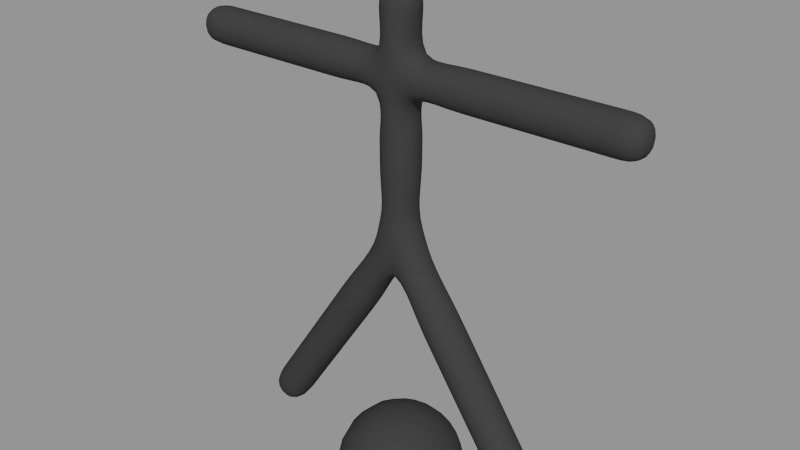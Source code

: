 # Source: newstick6.blend  (saved by Blender 2.63.0; exported with 4.5.12 LTS)
import bpy
from mathutils import Matrix  # noqa: F401  (used for matrix-valued properties, if any)

bpy.ops.wm.read_factory_settings(use_empty=True)
scene = bpy.context.scene
scene.name = 'Empty'

# ---- collections
col_collection_1 = bpy.data.collections.new('Collection 1'); scene.collection.children.link(col_collection_1)

# ---- materials (node trees are filled in below, after node groups)
mat_stickmat = bpy.data.materials.new('StickMat')
mat_stickmat.alpha_threshold = 0.0
mat_stickmat.use_transparent_shadow = False
mat_stickmat.diffuse_color = (0.04871, 0.04871, 0.04871, 1.0)
mat_stickmat.roughness = 0.5
mat_stickmat.specular_intensity = 0.0
mat_stickmat.line_color = (0.0, 0.0, 0.0, 1.0)

# ---- material node trees

# ---- meshes
me_headmesh = bpy.data.meshes.new('HeadMesh')
me_headmesh.from_pydata([(-0.178, 0.0, 6.98), (-0.3471, 0.0, 6.921), (-0.4988, 0.0, 6.825), (-0.6255, 0.0, 6.699), (-0.7208, 0.0, 6.547), (-0.7799, 0.0, 6.378), (-0.8, 0.0, 6.2), (-0.7799, 0.0, 6.022), (-0.7208, 0.0, 5.853), (-0.6255, 0.0, 5.701), (-0.4988, 0.0, 5.575), (-0.3471, 0.0, 5.479), (-0.178, 0.0, 5.42), (-0.1693, 0.05501, 6.98), (-0.3301, 0.1073, 6.921), (-0.4744, 0.1541, 6.825), (-0.5949, 0.1933, 6.699), (-0.6855, 0.2227, 6.547), (-0.7418, 0.241, 6.378), (-0.7608, 0.2472, 6.2), (-0.7418, 0.241, 6.022), (-0.6855, 0.2227, 5.853), (-0.5949, 0.1933, 5.701), (-0.4744, 0.1541, 5.575), (-0.3301, 0.1073, 5.479), (-0.1693, 0.05501, 5.42), (-0.144, 0.1046, 6.98), (-0.2808, 0.204, 6.921), (-0.4035, 0.2932, 6.825), (-0.506, 0.3676, 6.699), (-0.5831, 0.4237, 6.547), (-0.631, 0.4584, 6.378), (-0.6472, 0.4702, 6.2), (-0.631, 0.4584, 6.022), (-0.5831, 0.4237, 5.853), (-0.506, 0.3676, 5.701), (-0.4035, 0.2932, 5.575), (-0.2808, 0.204, 5.479), (-0.144, 0.1046, 5.42), (-0.1046, 0.144, 6.98), (-0.204, 0.2808, 6.921), (-0.2932, 0.4035, 6.825), (-0.3676, 0.506, 6.699), (-0.4237, 0.5831, 6.547), (-0.4584, 0.631, 6.378), (-0.4702, 0.6472, 6.2), (-0.4584, 0.631, 6.022), (-0.4237, 0.5831, 5.853), (-0.3676, 0.506, 5.701), (-0.2932, 0.4035, 5.575), (-0.204, 0.2808, 5.479), (-0.1046, 0.144, 5.42), (-0.05501, 0.1693, 6.98), (-0.1073, 0.3301, 6.921), (-0.1541, 0.4744, 6.825), (-0.1933, 0.5949, 6.699), (-0.2227, 0.6855, 6.547), (-0.241, 0.7418, 6.378), (-0.2472, 0.7608, 6.2), (-0.241, 0.7418, 6.022), (-0.2227, 0.6855, 5.853), (-0.1933, 0.5949, 5.701), (-0.1541, 0.4744, 5.575), (-0.1073, 0.3301, 5.479), (-0.05501, 0.1693, 5.42), (2.922e-07, 0.178, 6.98), (3.331e-07, 0.3471, 6.921), (3.406e-07, 0.4988, 6.825), (3.704e-07, 0.6255, 6.699), (3.406e-07, 0.7208, 6.547), (4.3e-07, 0.7799, 6.378), (3.704e-07, 0.8, 6.2), (4.002e-07, 0.7799, 6.022), (3.853e-07, 0.7208, 5.853), (3.704e-07, 0.6255, 5.701), (4.002e-07, 0.4988, 5.575), (3.331e-07, 0.3471, 5.479), (3.071e-07, 0.178, 5.42), (0.05501, 0.1693, 6.98), (0.1073, 0.3301, 6.921), (0.1541, 0.4744, 6.825), (0.1933, 0.5949, 6.699), (0.2227, 0.6855, 6.547), (0.241, 0.7418, 6.378), (0.2472, 0.7608, 6.2), (0.241, 0.7418, 6.022), (0.2227, 0.6855, 5.853), (0.1933, 0.5949, 5.701), (0.1541, 0.4744, 5.575), (0.1073, 0.3301, 5.479), (0.05501, 0.1693, 5.42), (0.1046, 0.144, 6.98), (0.204, 0.2808, 6.921), (0.2932, 0.4035, 6.825), (0.3676, 0.506, 6.699), (0.4237, 0.5831, 6.547), (0.4584, 0.631, 6.378), (0.4702, 0.6472, 6.2), (0.4584, 0.631, 6.022), (0.4237, 0.5831, 5.853), (0.3676, 0.506, 5.701), (0.2932, 0.4035, 5.575), (0.204, 0.2808, 5.479), (0.1046, 0.144, 5.42), (0.144, 0.1046, 6.98), (0.2808, 0.204, 6.921), (0.4035, 0.2932, 6.825), (0.506, 0.3676, 6.699), (0.5831, 0.4237, 6.547), (0.631, 0.4584, 6.378), (0.6472, 0.4702, 6.2), (0.631, 0.4584, 6.022), (0.5831, 0.4237, 5.853), (0.506, 0.3676, 5.701), (0.4035, 0.2932, 5.575), (0.2808, 0.204, 5.479), (0.144, 0.1046, 5.42), (0.1693, 0.05501, 6.98), (0.3301, 0.1073, 6.921), (0.4744, 0.1541, 6.825), (0.5949, 0.1933, 6.699), (0.6855, 0.2227, 6.547), (0.7418, 0.241, 6.378), (0.7608, 0.2472, 6.2), (0.7418, 0.241, 6.022), (0.6855, 0.2227, 5.853), (0.5949, 0.1933, 5.701), (0.4744, 0.1541, 5.575), (0.3301, 0.1073, 5.479), (0.1693, 0.05501, 5.42), (0.178, -8.336e-08, 6.98), (0.3471, -1.43e-07, 6.921), (0.4988, -1.728e-07, 6.825), (0.6255, -2.473e-07, 6.699), (0.7208, -2.622e-07, 6.547), (0.7799, -3.814e-07, 6.378), (0.8, -3.069e-07, 6.2), (0.7799, -3.218e-07, 6.022), (0.7208, -2.92e-07, 5.853), (0.6255, -2.473e-07, 5.701), (0.4988, -2.473e-07, 5.575), (0.3471, -1.43e-07, 5.479), (0.178, -7.218e-08, 5.42), (0.1693, -0.05501, 6.98), (0.3301, -0.1073, 6.921), (0.4744, -0.1541, 6.825), (0.5949, -0.1933, 6.699), (0.6855, -0.2227, 6.547), (0.7418, -0.241, 6.378), (0.7608, -0.2472, 6.2), (0.7418, -0.241, 6.022), (0.6855, -0.2227, 5.853), (0.5949, -0.1933, 5.701), (0.4744, -0.1541, 5.575), (0.3301, -0.1073, 5.479), (0.1693, -0.05501, 5.42), (0.144, -0.1046, 6.98), (0.2808, -0.204, 6.921), (0.4035, -0.2932, 6.825), (0.506, -0.3676, 6.699), (0.5831, -0.4237, 6.547), (0.631, -0.4584, 6.378), (0.6472, -0.4702, 6.2), (0.631, -0.4584, 6.022), (0.5831, -0.4237, 5.853), (0.506, -0.3676, 5.701), (0.4035, -0.2932, 5.575), (0.2808, -0.204, 5.479), (0.144, -0.1046, 5.42), (0.1046, -0.144, 6.98), (0.204, -0.2808, 6.921), (0.2932, -0.4035, 6.825), (0.3676, -0.506, 6.699), (0.4237, -0.5831, 6.547), (0.4584, -0.631, 6.378), (0.4702, -0.6472, 6.2), (0.4584, -0.631, 6.022), (0.4237, -0.5831, 5.853), (0.3676, -0.506, 5.701), (0.2932, -0.4035, 5.575), (0.204, -0.2808, 5.479), (0.1046, -0.144, 5.42), (2.607e-07, 0.0, 5.4), (0.05501, -0.1693, 6.98), (0.1073, -0.3301, 6.921), (0.1541, -0.4744, 6.825), (0.1933, -0.5949, 6.699), (0.2227, -0.6855, 6.547), (0.241, -0.7418, 6.378), (0.2472, -0.7608, 6.2), (0.241, -0.7418, 6.022), (0.2227, -0.6855, 5.853), (0.1933, -0.5949, 5.701), (0.1541, -0.4744, 5.575), (0.1073, -0.3301, 5.479), (0.05501, -0.1693, 5.42), (1.394e-07, -0.178, 6.98), (1.276e-08, -0.3471, 6.921), (-1.704e-08, -0.4988, 6.825), (-1.512e-07, -0.6255, 6.699), (-1.959e-07, -0.7208, 6.547), (-3.449e-07, -0.7799, 6.378), (-2.108e-07, -0.8, 6.2), (-2.704e-07, -0.7799, 6.022), (-2.257e-07, -0.7208, 5.853), (-1.512e-07, -0.6255, 5.701), (-9.155e-08, -0.4988, 5.575), (1.276e-08, -0.3471, 5.479), (1.543e-07, -0.178, 5.42), (-0.05501, -0.1693, 6.98), (-0.1073, -0.3301, 6.921), (-0.1541, -0.4744, 6.825), (-0.1933, -0.5949, 6.699), (-0.2227, -0.6855, 6.547), (-0.241, -0.7418, 6.378), (-0.2472, -0.7608, 6.2), (-0.241, -0.7418, 6.022), (-0.2227, -0.6855, 5.853), (-0.1933, -0.5949, 5.701), (-0.1541, -0.4744, 5.575), (-0.1073, -0.3301, 5.479), (-0.05501, -0.1693, 5.42), (-0.1046, -0.144, 6.98), (-0.204, -0.2808, 6.921), (-0.2932, -0.4035, 6.825), (-0.3676, -0.506, 6.699), (-0.4237, -0.5831, 6.547), (-0.4584, -0.631, 6.378), (-0.4702, -0.6472, 6.2), (-0.4584, -0.631, 6.022), (-0.4237, -0.5831, 5.853), (-0.3676, -0.506, 5.701), (-0.2932, -0.4035, 5.575), (-0.204, -0.2808, 5.479), (-0.1046, -0.144, 5.42), (4.978e-08, -1.532e-07, 7.0), (-0.144, -0.1046, 6.98), (-0.2808, -0.204, 6.921), (-0.4035, -0.2932, 6.825), (-0.506, -0.3676, 6.699), (-0.5831, -0.4237, 6.547), (-0.631, -0.4584, 6.378), (-0.6472, -0.4702, 6.2), (-0.631, -0.4584, 6.022), (-0.5831, -0.4237, 5.853), (-0.506, -0.3676, 5.701), (-0.4035, -0.2932, 5.575), (-0.2808, -0.204, 5.479), (-0.144, -0.1046, 5.42), (-0.1693, -0.05501, 6.98), (-0.3301, -0.1073, 6.921), (-0.4744, -0.1541, 6.825), (-0.5949, -0.1933, 6.699), (-0.6855, -0.2227, 6.547), (-0.7418, -0.241, 6.378), (-0.7608, -0.2472, 6.2), (-0.7418, -0.241, 6.022), (-0.6855, -0.2227, 5.853), (-0.5949, -0.1933, 5.701), (-0.4744, -0.1541, 5.575), (-0.3301, -0.1073, 5.479), (-0.1693, -0.05501, 5.42)], [], [(12, 11, 24, 25), (11, 10, 23, 24), (10, 9, 22, 23), (9, 8, 21, 22), (8, 7, 20, 21), (7, 6, 19, 20), (6, 5, 18, 19), (5, 4, 17, 18), (4, 3, 16, 17), (3, 2, 15, 16), (2, 1, 14, 15), (1, 0, 13, 14), (25, 24, 37, 38), (24, 23, 36, 37), (23, 22, 35, 36), (22, 21, 34, 35), (21, 20, 33, 34), (20, 19, 32, 33), (19, 18, 31, 32), (18, 17, 30, 31), (17, 16, 29, 30), (16, 15, 28, 29), (15, 14, 27, 28), (14, 13, 26, 27), (38, 37, 50, 51), (37, 36, 49, 50), (36, 35, 48, 49), (35, 34, 47, 48), (34, 33, 46, 47), (33, 32, 45, 46), (32, 31, 44, 45), (31, 30, 43, 44), (30, 29, 42, 43), (29, 28, 41, 42), (28, 27, 40, 41), (27, 26, 39, 40), (51, 50, 63, 64), (50, 49, 62, 63), (49, 48, 61, 62), (48, 47, 60, 61), (47, 46, 59, 60), (46, 45, 58, 59), (45, 44, 57, 58), (44, 43, 56, 57), (43, 42, 55, 56), (42, 41, 54, 55), (41, 40, 53, 54), (40, 39, 52, 53), (64, 63, 76, 77), (63, 62, 75, 76), (62, 61, 74, 75), (61, 60, 73, 74), (60, 59, 72, 73), (59, 58, 71, 72), (58, 57, 70, 71), (57, 56, 69, 70), (56, 55, 68, 69), (55, 54, 67, 68), (54, 53, 66, 67), (53, 52, 65, 66), (77, 76, 89, 90), (76, 75, 88, 89), (75, 74, 87, 88), (74, 73, 86, 87), (73, 72, 85, 86), (72, 71, 84, 85), (71, 70, 83, 84), (70, 69, 82, 83), (69, 68, 81, 82), (68, 67, 80, 81), (67, 66, 79, 80), (66, 65, 78, 79), (90, 89, 102, 103), (89, 88, 101, 102), (88, 87, 100, 101), (87, 86, 99, 100), (86, 85, 98, 99), (85, 84, 97, 98), (84, 83, 96, 97), (83, 82, 95, 96), (82, 81, 94, 95), (81, 80, 93, 94), (80, 79, 92, 93), (79, 78, 91, 92), (103, 102, 115, 116), (102, 101, 114, 115), (101, 100, 113, 114), (100, 99, 112, 113), (99, 98, 111, 112), (98, 97, 110, 111), (97, 96, 109, 110), (96, 95, 108, 109), (95, 94, 107, 108), (94, 93, 106, 107), (93, 92, 105, 106), (92, 91, 104, 105), (116, 115, 128, 129), (115, 114, 127, 128), (114, 113, 126, 127), (113, 112, 125, 126), (112, 111, 124, 125), (111, 110, 123, 124), (110, 109, 122, 123), (109, 108, 121, 122), (108, 107, 120, 121), (107, 106, 119, 120), (106, 105, 118, 119), (105, 104, 117, 118), (129, 128, 141, 142), (128, 127, 140, 141), (127, 126, 139, 140), (126, 125, 138, 139), (125, 124, 137, 138), (124, 123, 136, 137), (123, 122, 135, 136), (122, 121, 134, 135), (121, 120, 133, 134), (120, 119, 132, 133), (119, 118, 131, 132), (118, 117, 130, 131), (142, 141, 154, 155), (141, 140, 153, 154), (140, 139, 152, 153), (139, 138, 151, 152), (138, 137, 150, 151), (137, 136, 149, 150), (136, 135, 148, 149), (135, 134, 147, 148), (134, 133, 146, 147), (133, 132, 145, 146), (132, 131, 144, 145), (131, 130, 143, 144), (155, 154, 167, 168), (154, 153, 166, 167), (153, 152, 165, 166), (152, 151, 164, 165), (151, 150, 163, 164), (150, 149, 162, 163), (149, 148, 161, 162), (148, 147, 160, 161), (147, 146, 159, 160), (146, 145, 158, 159), (145, 144, 157, 158), (144, 143, 156, 157), (168, 167, 180, 181), (167, 166, 179, 180), (166, 165, 178, 179), (165, 164, 177, 178), (164, 163, 176, 177), (163, 162, 175, 176), (162, 161, 174, 175), (161, 160, 173, 174), (160, 159, 172, 173), (159, 158, 171, 172), (158, 157, 170, 171), (157, 156, 169, 170), (181, 180, 194, 195), (180, 179, 193, 194), (179, 178, 192, 193), (178, 177, 191, 192), (177, 176, 190, 191), (176, 175, 189, 190), (175, 174, 188, 189), (174, 173, 187, 188), (173, 172, 186, 187), (172, 171, 185, 186), (171, 170, 184, 185), (170, 169, 183, 184), (195, 194, 207, 208), (194, 193, 206, 207), (193, 192, 205, 206), (192, 191, 204, 205), (191, 190, 203, 204), (190, 189, 202, 203), (189, 188, 201, 202), (188, 187, 200, 201), (187, 186, 199, 200), (186, 185, 198, 199), (185, 184, 197, 198), (184, 183, 196, 197), (208, 207, 220, 221), (207, 206, 219, 220), (206, 205, 218, 219), (205, 204, 217, 218), (204, 203, 216, 217), (203, 202, 215, 216), (202, 201, 214, 215), (201, 200, 213, 214), (200, 199, 212, 213), (199, 198, 211, 212), (198, 197, 210, 211), (197, 196, 209, 210), (221, 220, 233, 234), (220, 219, 232, 233), (219, 218, 231, 232), (218, 217, 230, 231), (217, 216, 229, 230), (216, 215, 228, 229), (215, 214, 227, 228), (214, 213, 226, 227), (213, 212, 225, 226), (212, 211, 224, 225), (211, 210, 223, 224), (210, 209, 222, 223), (234, 233, 247, 248), (233, 232, 246, 247), (232, 231, 245, 246), (231, 230, 244, 245), (230, 229, 243, 244), (229, 228, 242, 243), (228, 227, 241, 242), (227, 226, 240, 241), (226, 225, 239, 240), (225, 224, 238, 239), (224, 223, 237, 238), (223, 222, 236, 237), (248, 247, 260, 261), (247, 246, 259, 260), (246, 245, 258, 259), (245, 244, 257, 258), (244, 243, 256, 257), (243, 242, 255, 256), (242, 241, 254, 255), (241, 240, 253, 254), (240, 239, 252, 253), (239, 238, 251, 252), (238, 237, 250, 251), (237, 236, 249, 250), (182, 12, 25), (0, 235, 13), (182, 25, 38), (13, 235, 26), (182, 38, 51), (26, 235, 39), (182, 51, 64), (39, 235, 52), (182, 64, 77), (52, 235, 65), (182, 77, 90), (65, 235, 78), (182, 90, 103), (78, 235, 91), (182, 103, 116), (91, 235, 104), (182, 116, 129), (104, 235, 117), (182, 129, 142), (117, 235, 130), (182, 142, 155), (130, 235, 143), (182, 155, 168), (143, 235, 156), (182, 168, 181), (156, 235, 169), (182, 181, 195), (169, 235, 183), (182, 195, 208), (183, 235, 196), (182, 208, 221), (196, 235, 209), (182, 221, 234), (209, 235, 222), (182, 234, 248), (222, 235, 236), (182, 248, 261), (236, 235, 249), (182, 261, 12), (261, 260, 11, 12), (260, 259, 10, 11), (259, 258, 9, 10), (258, 257, 8, 9), (257, 256, 7, 8), (256, 255, 6, 7), (255, 254, 5, 6), (254, 253, 4, 5), (253, 252, 3, 4), (252, 251, 2, 3), (251, 250, 1, 2), (250, 249, 0, 1), (249, 235, 0)])
me_headmesh.polygons.foreach_set('use_smooth', [True] * 280)
me_headmesh.materials.append(mat_stickmat)
me_headmesh.use_remesh_preserve_volume = False
me_headmesh.use_remesh_preserve_attributes = False
me_headmesh.use_mirror_vertex_groups = False
me_headmesh.update()
me_stickmesh = bpy.data.meshes.new('StickMesh')
me_stickmesh.from_pydata([(0.25, -0.25, 4.45), (-0.25, -0.25, 4.45), (-0.25, 0.25, 4.45), (0.25, 0.25, 4.45), (0.25, -0.25, 3.95), (-0.25, -0.25, 3.95), (-0.25, 0.25, 3.95), (0.25, 0.25, 3.95), (1.792, 0.25, 0.06132), (1.792, -0.25, 0.06132), (2.208, -0.25, 0.3387), (2.208, 0.25, 0.3387), (-1.792, -0.25, 0.06132), (-1.792, 0.25, 0.06132), (-2.208, 0.25, 0.3387), (-2.208, -0.25, 0.3387), (3.0, 0.25, 4.95), (3.0, -0.25, 4.95), (3.0, -0.25, 5.45), (3.0, 0.25, 5.45), (-3.0, -0.25, 4.95), (-3.0, 0.25, 4.95), (-3.0, 0.25, 5.45), (-3.0, -0.25, 5.45), (0.25, -0.25, 6.2), (-0.25, -0.25, 6.2), (-0.25, 0.25, 6.2), (0.25, 0.25, 6.2), (-1.5, -0.25, 4.95), (-1.5, 0.25, 4.95), (-1.5, 0.25, 5.45), (-1.5, -0.25, 5.45), (1.5, 0.25, 4.95), (1.5, -0.25, 4.95), (1.5, -0.25, 5.45), (1.5, 0.25, 5.45), (0.792, 0.25, 1.561), (0.792, -0.25, 1.561), (1.208, -0.25, 1.839), (1.208, 0.25, 1.839), (-0.792, -0.25, 1.561), (-0.792, 0.25, 1.561), (-1.208, 0.25, 1.839), (-1.208, -0.25, 1.839), (0.25, -0.25, 4.533), (-0.25, -0.25, 4.533), (-0.25, 0.25, 4.533), (0.25, 0.25, 4.533), (0.1667, -0.25, 5.006), (-0.1667, -0.25, 5.006), (-0.1667, 0.25, 5.006), (0.1667, 0.25, 5.006), (1.042, 0.25, 1.186), (1.042, -0.25, 1.186), (1.458, -0.25, 1.464), (1.458, 0.25, 1.464), (1.292, 0.25, 0.8113), (1.292, -0.25, 0.8113), (1.708, -0.25, 1.089), (1.708, 0.25, 1.089), (1.542, 0.25, 0.4363), (1.542, -0.25, 0.4363), (1.958, -0.25, 0.7137), (1.958, 0.25, 0.7137), (-1.042, -0.25, 1.186), (-1.042, 0.25, 1.186), (-1.458, 0.25, 1.464), (-1.458, -0.25, 1.464), (-1.292, -0.25, 0.8113), (-1.292, 0.25, 0.8113), (-1.708, 0.25, 1.089), (-1.708, -0.25, 1.089), (-1.542, -0.25, 0.4363), (-1.542, 0.25, 0.4363), (-1.958, 0.25, 0.7137), (-1.958, -0.25, 0.7137), (0.1458, -0.2083, 3.493), (-0.2135, -0.1875, 3.608), (-0.1958, 0.2, 3.525), (0.1958, 0.2, 3.525), (1.875, 0.25, 4.95), (1.875, -0.25, 4.95), (1.875, -0.25, 5.45), (1.875, 0.25, 5.45), (2.25, 0.25, 4.95), (2.25, -0.25, 4.95), (2.25, -0.25, 5.45), (2.25, 0.25, 5.45), (2.625, 0.25, 4.95), (2.625, -0.25, 4.95), (2.625, -0.25, 5.45), (2.625, 0.25, 5.45), (-1.875, -0.25, 4.95), (-1.875, 0.25, 4.95), (-1.875, 0.25, 5.45), (-1.875, -0.25, 5.45), (-2.25, -0.25, 4.95), (-2.25, 0.25, 4.95), (-2.25, 0.25, 5.45), (-2.25, -0.25, 5.45), (-2.625, -0.25, 4.95), (-2.625, 0.25, 4.95), (-2.625, 0.25, 5.45), (-2.625, -0.25, 5.45), (0.1667, -0.25, 5.394), (-0.1667, -0.25, 5.394), (-0.1667, 0.25, 5.394), (0.1667, 0.25, 5.394), (0.25, -0.25, 5.867), (-0.25, -0.25, 5.867), (-0.25, 0.25, 5.867), (0.25, 0.25, 5.867), (-0.6667, -0.25, 4.95), (-0.6667, 0.25, 4.95), (-0.6667, 0.25, 5.45), (-0.6667, -0.25, 5.45), (-1.083, -0.25, 4.95), (-1.083, 0.25, 4.95), (-1.083, 0.25, 5.45), (-1.083, -0.25, 5.45), (0.6667, 0.25, 4.95), (0.6667, -0.25, 4.95), (0.6667, -0.25, 5.45), (0.6667, 0.25, 5.45), (1.083, 0.25, 4.95), (1.083, -0.25, 4.95), (1.083, -0.25, 5.45), (1.083, 0.25, 5.45), (0.542, 0.25, 1.936), (0.542, -0.25, 1.936), (0.958, -0.25, 2.214), (0.958, 0.25, 2.214), (0.292, 0.25, 2.311), (0.292, -0.25, 2.311), (0.708, -0.25, 2.589), (0.708, 0.25, 2.589), (0.0, 0.25, 2.945), (0.03125, -0.25, 2.882), (0.3748, -0.1875, 3.021), (0.3748, 0.1875, 3.021), (-0.542, -0.25, 1.936), (-0.542, 0.25, 1.936), (-0.958, 0.25, 2.214), (-0.958, -0.25, 2.214), (-0.292, -0.25, 2.311), (-0.292, 0.25, 2.311), (-0.708, 0.25, 2.589), (-0.708, -0.25, 2.589), (-0.3748, 0.1875, 3.021), (-0.3206, -0.2, 3.083)], [], [(76, 77, 149), (23, 22, 21, 20), (136, 78, 79), (76, 149, 137), (19, 18, 17, 16), (136, 79, 139), (46, 47, 3, 2), (15, 14, 13, 12), (76, 137, 138), (11, 10, 9, 8), (45, 46, 2, 1), (3, 0, 4, 7), (44, 45, 1, 0), (136, 148, 78), (2, 3, 7, 6), (27, 26, 25, 24), (148, 149, 77, 78), (79, 76, 138, 139), (1, 2, 6, 5), (105, 49, 48, 104), (0, 1, 5, 4), (51, 50, 106, 107), (47, 44, 0, 3), (48, 49, 45, 44), (49, 50, 46, 45), (50, 51, 47, 46), (51, 48, 44, 47), (52, 53, 37, 36), (53, 54, 38, 37), (54, 55, 39, 38), (55, 52, 36, 39), (56, 57, 53, 52), (57, 58, 54, 53), (58, 59, 55, 54), (59, 56, 52, 55), (60, 61, 57, 56), (61, 62, 58, 57), (62, 63, 59, 58), (63, 60, 56, 59), (8, 9, 61, 60), (9, 10, 62, 61), (10, 11, 63, 62), (11, 8, 60, 63), (64, 65, 41, 40), (65, 66, 42, 41), (66, 67, 43, 42), (67, 64, 40, 43), (68, 69, 65, 64), (69, 70, 66, 65), (70, 71, 67, 66), (71, 68, 64, 67), (72, 73, 69, 68), (73, 74, 70, 69), (74, 75, 71, 70), (75, 72, 68, 71), (12, 13, 73, 72), (13, 14, 74, 73), (14, 15, 75, 74), (15, 12, 72, 75), (4, 5, 77, 76), (5, 6, 78, 77), (6, 7, 79, 78), (7, 4, 76, 79), (80, 81, 33, 32), (81, 82, 34, 33), (82, 83, 35, 34), (83, 80, 32, 35), (84, 85, 81, 80), (85, 86, 82, 81), (86, 87, 83, 82), (87, 84, 80, 83), (88, 89, 85, 84), (89, 90, 86, 85), (90, 91, 87, 86), (91, 88, 84, 87), (16, 17, 89, 88), (17, 18, 90, 89), (18, 19, 91, 90), (19, 16, 88, 91), (92, 93, 29, 28), (93, 94, 30, 29), (94, 95, 31, 30), (95, 92, 28, 31), (96, 97, 93, 92), (97, 98, 94, 93), (98, 99, 95, 94), (99, 96, 92, 95), (100, 101, 97, 96), (101, 102, 98, 97), (102, 103, 99, 98), (103, 100, 96, 99), (20, 21, 101, 100), (21, 22, 102, 101), (22, 23, 103, 102), (23, 20, 100, 103), (108, 109, 105, 104), (109, 110, 106, 105), (110, 111, 107, 106), (111, 108, 104, 107), (24, 25, 109, 108), (25, 26, 110, 109), (26, 27, 111, 110), (27, 24, 108, 111), (112, 113, 50, 49), (113, 114, 106, 50), (114, 115, 105, 106), (115, 112, 49, 105), (116, 117, 113, 112), (117, 118, 114, 113), (118, 119, 115, 114), (119, 116, 112, 115), (28, 29, 117, 116), (29, 30, 118, 117), (30, 31, 119, 118), (31, 28, 116, 119), (120, 121, 48, 51), (121, 122, 104, 48), (122, 123, 107, 104), (123, 120, 51, 107), (124, 125, 121, 120), (125, 126, 122, 121), (126, 127, 123, 122), (127, 124, 120, 123), (32, 33, 125, 124), (33, 34, 126, 125), (34, 35, 127, 126), (35, 32, 124, 127), (36, 37, 129, 128), (37, 38, 130, 129), (38, 39, 131, 130), (39, 36, 128, 131), (128, 129, 133, 132), (129, 130, 134, 133), (130, 131, 135, 134), (131, 128, 132, 135), (132, 133, 137, 136), (133, 134, 138, 137), (134, 135, 139, 138), (135, 132, 136, 139), (40, 41, 141, 140), (41, 42, 142, 141), (42, 43, 143, 142), (43, 40, 140, 143), (140, 141, 145, 144), (141, 142, 146, 145), (142, 143, 147, 146), (143, 140, 144, 147), (144, 145, 136, 137), (145, 146, 148, 136), (146, 147, 149, 148), (147, 144, 137, 149)])
me_stickmesh.polygons.foreach_set('use_smooth', [True] * 151)
me_stickmesh.materials.append(mat_stickmat)
me_stickmesh.use_remesh_preserve_volume = False
me_stickmesh.use_remesh_preserve_attributes = False
me_stickmesh.use_mirror_vertex_groups = False
me_stickmesh.update()
arm_armature = bpy.data.armatures.new('Armature')  # bones are not reproduced

# ---- objects
ob_arms = bpy.data.objects.new('Arms', arm_armature)
ob_head = bpy.data.objects.new('Head', me_headmesh)
ob_stick = bpy.data.objects.new('Stick', me_stickmesh)

# ---- transforms, parenting, visibility, modifiers, constraints
ob_arms.location = (0.0, 0.0, 0.0)
ob_arms.show_in_front = True
ob_arms.lineart.crease_threshold = 0.0
ob_head.parent = ob_arms
ob_head.matrix_parent_inverse = Matrix(((1.0, 0.0, 0.0, -0.0), (0.0, 0.0, 1.0, -6.2), (0.0, -1.0, 0.0, -1.192e-07), (0.0, 0.0, 0.0, 1.0)))
ob_head.location = (0.0, 0.0, 0.0)
ob_head.lineart.crease_threshold = 0.0
ob_stick.parent = ob_arms
ob_stick.location = (0.0, 0.0, 0.0)
ob_stick.lineart.crease_threshold = 0.0
_vg = ob_stick.vertex_groups.new(name='back')
_vg.add([0, 1, 2, 3, 4, 5, 6, 7, 44, 45, 46, 47, 48, 49, 50, 51], 1.0, 'REPLACE')
_vg = ob_stick.vertex_groups.new(name='neck')
_vg.add([24, 25, 26, 27, 104, 105, 106, 107, 108, 109, 110, 111], 1.0, 'REPLACE')
_vg = ob_stick.vertex_groups.new(name='shoulder.R')
_vg = ob_stick.vertex_groups.new(name='armUpper.R')
_vg.add([28, 29, 30, 31, 112, 113, 114, 115, 116, 117, 118, 119], 1.0, 'REPLACE')
_vg = ob_stick.vertex_groups.new(name='armLower.R')
_vg.add([20, 21, 22, 23, 28, 29, 30, 31, 92, 93, 94, 95, 96, 97, 98, 99, 100, 101, 102, 103], 1.0, 'REPLACE')
_vg = ob_stick.vertex_groups.new(name='shoulder.L')
_vg = ob_stick.vertex_groups.new(name='armUpper.L')
_vg.add([32, 33, 34, 35, 120, 121, 122, 123, 124, 125, 126, 127], 1.0, 'REPLACE')
_vg = ob_stick.vertex_groups.new(name='armLower.L')
_vg.add([16, 17, 18, 19, 32, 33, 34, 35, 80, 81, 82, 83, 84, 85, 86, 87, 88, 89, 90, 91], 1.0, 'REPLACE')
_vg = ob_stick.vertex_groups.new(name='backLower')
_vg.add([0, 1, 2, 3, 4, 5, 6, 7, 76, 77, 78, 79], 1.0, 'REPLACE')
_vg = ob_stick.vertex_groups.new(name='legUpper.L')
_vg.add([36, 37, 38, 39, 128, 129, 130, 131, 132, 133, 134, 135, 136, 137, 138, 139], 1.0, 'REPLACE')
_vg = ob_stick.vertex_groups.new(name='legLower.L')
_vg.add([8, 9, 10, 11, 36, 37, 38, 39, 52, 53, 54, 55, 56, 57, 58, 59, 60, 61, 62, 63], 1.0, 'REPLACE')
_vg = ob_stick.vertex_groups.new(name='legUpper.R')
_vg.add([40, 41, 42, 43, 140, 141, 142, 143, 144, 145, 146, 147, 148, 149], 1.0, 'REPLACE')
_vg = ob_stick.vertex_groups.new(name='legLower.R')
_vg.add([12, 13, 14, 15, 40, 41, 42, 43, 64, 65, 66, 67, 68, 69, 70, 71, 72, 73, 74, 75], 1.0, 'REPLACE')
_m = ob_stick.modifiers.new('Armature', 'ARMATURE')
_m.object = ob_arms
_m.use_deform_preserve_volume = True
_m = ob_stick.modifiers.new('Subsurf', 'SUBSURF')
_m.uv_smooth = 'PRESERVE_CORNERS'
_m.quality = 2
_m.levels = 2
_m.show_only_control_edges = False

# ---- collection membership
col_collection_1.objects.link(ob_arms)
col_collection_1.objects.link(ob_head)
col_collection_1.objects.link(ob_stick)

# ---- scene / render settings (as saved in the file)
scene.frame_start = 1; scene.frame_end = 60; scene.frame_set(61)
scene.render.engine = 'BLENDER_EEVEE_NEXT'
scene.render.image_settings.compression = 90
scene.render.image_settings.exr_codec = 'NONE'
scene.render.resolution_percentage = 50
scene.render.fps = 60
scene.render.dither_intensity = 0.0
scene.cycles.use_denoising = False
scene.cycles.samples = 10
scene.cycles.sampling_pattern = 'TABULATED_SOBOL'
scene.cycles.light_sampling_threshold = 0.0
scene.cycles.use_adaptive_sampling = False
scene.cycles.use_light_tree = False
scene.cycles.blur_glossy = 0.0
scene.cycles.volume_bounces = 1
scene.cycles.pixel_filter_type = 'GAUSSIAN'
scene.cycles.sample_clamp_indirect = 0.0
scene.view_settings.view_transform = 'Standard'
bpy.context.view_layer.update()

# ---- added for rendering (the .blend has no active camera and no usable light): camera, sun + grey world if the file has none
cam_auto = bpy.data.cameras.new('AutoCamera')
cam_auto.lens = 50.0
cam_auto.sensor_width = 36.0
cam_auto.clip_end = 1000.0
ob_auto_camera = bpy.data.objects.new('AutoCamera', cam_auto)
scene.collection.objects.link(ob_auto_camera)
ob_auto_camera.location = (7.18991, -8.64628, 9.14661)
ob_auto_camera.rotation_euler = (1.09748, -7.21219e-08, 0.694738)
scene.camera = ob_auto_camera
light_auto_sun = bpy.data.lights.new('AutoSun', 'SUN')
light_auto_sun.energy = 3.0
light_auto_sun.angle = 0.0523599
ob_auto_sun = bpy.data.objects.new('AutoSun', light_auto_sun)
scene.collection.objects.link(ob_auto_sun)
ob_auto_sun.rotation_euler = (0.872665, 0.174533, 0.523599)
if scene.world is None:
    world_auto = bpy.data.worlds.new('AutoWorld')
    world_auto.color = (0.3, 0.3, 0.3)
    scene.world = world_auto
bpy.context.view_layer.update()
